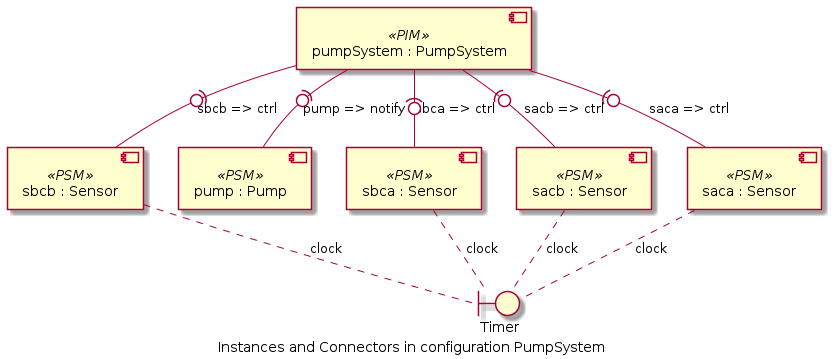

The diagram above was rendered by PlantUML. Its source (embedded in the PNG):
@startuml
caption Instances and Connectors in configuration PumpSystem
component [pumpSystem : PumpSystem]<<PIM>>
component [sbcb : Sensor]<<PSM>>
component [pump : Pump]<<PSM>>
component [sbca : Sensor]<<PSM>>
component [sacb : Sensor]<<PSM>>
component [saca : Sensor]<<PSM>>
boundary Timer
[pumpSystem : PumpSystem] -(0- [sbca : Sensor] : sbca => ctrl
[pumpSystem : PumpSystem] -(0- [pump : Pump] : pump => notify
[pumpSystem : PumpSystem] -(0- [sbcb : Sensor] : sbcb => ctrl
[pumpSystem : PumpSystem] -(0- [saca : Sensor] : saca => ctrl
[pumpSystem : PumpSystem] -(0- [sacb : Sensor] : sacb => ctrl
[sbcb : Sensor] .. Timer : clock
[sacb : Sensor] .. Timer : clock
[sbca : Sensor] .. Timer : clock
[saca : Sensor] .. Timer : clock
@enduml